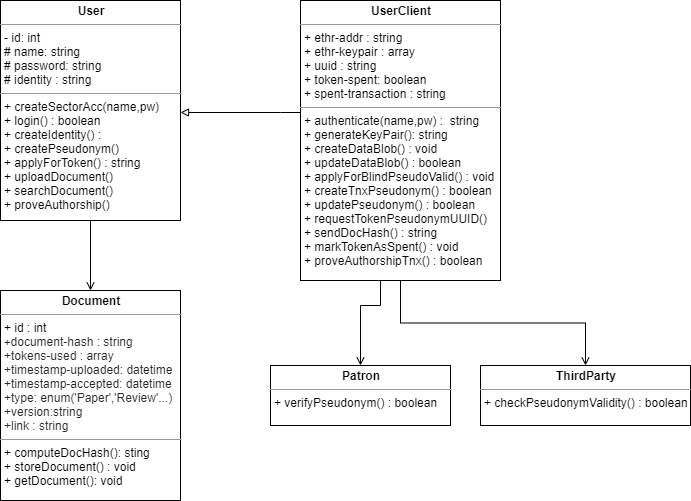

The diagram above was exported from draw.io. Its source (the exported page's mxGraphModel, read from the mxfile embedded in the PNG):
<mxGraphModel dx="1422" dy="856" grid="1" gridSize="10" guides="1" tooltips="1" connect="1" arrows="1" fold="1" page="1" pageScale="1" pageWidth="850" pageHeight="1100" math="0" shadow="0">
  <root>
    <mxCell id="0" />
    <mxCell id="1" parent="0" />
    <mxCell id="I5Q34f8huNzOhonJuy72-22" style="edgeStyle=orthogonalEdgeStyle;rounded=0;orthogonalLoop=1;jettySize=auto;html=1;entryX=0.5;entryY=0;entryDx=0;entryDy=0;endArrow=open;endFill=0;" parent="1" source="I5Q34f8huNzOhonJuy72-5" target="I5Q34f8huNzOhonJuy72-16" edge="1">
      <mxGeometry relative="1" as="geometry" />
    </mxCell>
    <mxCell id="I5Q34f8huNzOhonJuy72-5" value="&lt;p style=&quot;margin: 0px ; margin-top: 4px ; text-align: center&quot;&gt;&lt;b&gt;User&lt;/b&gt;&lt;/p&gt;&lt;hr size=&quot;1&quot;&gt;&lt;p style=&quot;margin: 0px ; margin-left: 4px&quot;&gt;- id: int&lt;/p&gt;&lt;p style=&quot;margin: 0px ; margin-left: 4px&quot;&gt;# name: string&lt;/p&gt;&lt;p style=&quot;margin: 0px ; margin-left: 4px&quot;&gt;# password: string&lt;/p&gt;&lt;p style=&quot;margin: 0px ; margin-left: 4px&quot;&gt;# identity : string&amp;nbsp;&lt;/p&gt;&lt;hr size=&quot;1&quot;&gt;&lt;p style=&quot;margin: 0px ; margin-left: 4px&quot;&gt;+ createSectorAcc(name,pw)&lt;/p&gt;&lt;p style=&quot;margin: 0px ; margin-left: 4px&quot;&gt;+ login() : boolean&lt;/p&gt;&lt;p style=&quot;margin: 0px ; margin-left: 4px&quot;&gt;+ createIdentity() :&amp;nbsp;&lt;/p&gt;&lt;p style=&quot;margin: 0px ; margin-left: 4px&quot;&gt;+ createPseudonym()&amp;nbsp;&lt;/p&gt;&lt;p style=&quot;margin: 0px ; margin-left: 4px&quot;&gt;+ applyForToken() : string&lt;/p&gt;&lt;p style=&quot;margin: 0px ; margin-left: 4px&quot;&gt;+ uploadDocument()&amp;nbsp;&lt;/p&gt;&lt;p style=&quot;margin: 0px ; margin-left: 4px&quot;&gt;+ searchDocument()&lt;/p&gt;&lt;p style=&quot;margin: 0px ; margin-left: 4px&quot;&gt;+ proveAuthorship()&lt;/p&gt;&lt;p style=&quot;margin: 0px ; margin-left: 4px&quot;&gt;&lt;br&gt;&lt;/p&gt;&lt;p style=&quot;margin: 0px ; margin-left: 4px&quot;&gt;&lt;br&gt;&lt;/p&gt;" style="verticalAlign=top;align=left;overflow=fill;fontSize=12;fontFamily=Helvetica;html=1;" parent="1" vertex="1">
      <mxGeometry x="80" y="40" width="180" height="220" as="geometry" />
    </mxCell>
    <mxCell id="I5Q34f8huNzOhonJuy72-17" style="edgeStyle=orthogonalEdgeStyle;rounded=0;orthogonalLoop=1;jettySize=auto;html=1;endArrow=block;endFill=0;" parent="1" source="I5Q34f8huNzOhonJuy72-15" edge="1">
      <mxGeometry relative="1" as="geometry">
        <mxPoint x="260" y="152" as="targetPoint" />
        <Array as="points">
          <mxPoint x="360" y="152" />
          <mxPoint x="360" y="152" />
        </Array>
      </mxGeometry>
    </mxCell>
    <mxCell id="I5Q34f8huNzOhonJuy72-25" style="edgeStyle=orthogonalEdgeStyle;rounded=0;orthogonalLoop=1;jettySize=auto;html=1;entryX=0.5;entryY=0;entryDx=0;entryDy=0;endArrow=open;endFill=0;" parent="1" source="I5Q34f8huNzOhonJuy72-15" target="I5Q34f8huNzOhonJuy72-18" edge="1">
      <mxGeometry relative="1" as="geometry">
        <Array as="points">
          <mxPoint x="460" y="345" />
          <mxPoint x="440" y="345" />
        </Array>
      </mxGeometry>
    </mxCell>
    <mxCell id="I5Q34f8huNzOhonJuy72-26" style="edgeStyle=orthogonalEdgeStyle;rounded=0;orthogonalLoop=1;jettySize=auto;html=1;endArrow=open;endFill=0;" parent="1" source="I5Q34f8huNzOhonJuy72-15" target="I5Q34f8huNzOhonJuy72-19" edge="1">
      <mxGeometry relative="1" as="geometry" />
    </mxCell>
    <mxCell id="I5Q34f8huNzOhonJuy72-15" value="&lt;p style=&quot;margin: 0px ; margin-top: 4px ; text-align: center&quot;&gt;&lt;b&gt;UserClient&lt;/b&gt;&lt;/p&gt;&lt;hr size=&quot;1&quot;&gt;&lt;p style=&quot;margin: 0px ; margin-left: 4px&quot;&gt;+ ethr-addr : string&amp;nbsp;&lt;/p&gt;&lt;p style=&quot;margin: 0px ; margin-left: 4px&quot;&gt;+ ethr-keypair : array&lt;/p&gt;&lt;p style=&quot;margin: 0px ; margin-left: 4px&quot;&gt;+ uuid : string&lt;/p&gt;&lt;p style=&quot;margin: 0px ; margin-left: 4px&quot;&gt;+ token-spent: boolean&lt;/p&gt;&lt;p style=&quot;margin: 0px ; margin-left: 4px&quot;&gt;+ spent-transaction : string&lt;/p&gt;&lt;hr size=&quot;1&quot;&gt;&lt;p style=&quot;margin: 0px ; margin-left: 4px&quot;&gt;+ authenticate(name,pw) :&amp;nbsp; string&lt;/p&gt;&lt;p style=&quot;margin: 0px ; margin-left: 4px&quot;&gt;+ generateKeyPair(): string&lt;/p&gt;&lt;p style=&quot;margin: 0px ; margin-left: 4px&quot;&gt;+ createDataBlob() : void&lt;/p&gt;&lt;p style=&quot;margin: 0px ; margin-left: 4px&quot;&gt;+ updateDataBlob() : boolean&lt;/p&gt;&lt;p style=&quot;margin: 0px ; margin-left: 4px&quot;&gt;+ applyForBlindPseudoValid() : void&lt;/p&gt;&lt;p style=&quot;margin: 0px ; margin-left: 4px&quot;&gt;+ createTnxPseudonym() : boolean&lt;/p&gt;&lt;p style=&quot;margin: 0px ; margin-left: 4px&quot;&gt;+ updatePseudonym() : boolean&lt;/p&gt;&lt;p style=&quot;margin: 0px ; margin-left: 4px&quot;&gt;+ requestTokenPseudonymUUID()&lt;/p&gt;&lt;p style=&quot;margin: 0px ; margin-left: 4px&quot;&gt;+ sendDocHash() : string&amp;nbsp;&lt;/p&gt;&lt;p style=&quot;margin: 0px ; margin-left: 4px&quot;&gt;+ markTokenAsSpent() : void&lt;/p&gt;&lt;p style=&quot;margin: 0px ; margin-left: 4px&quot;&gt;+ proveAuthorshipTnx() : boolean&lt;/p&gt;&lt;p style=&quot;margin: 0px ; margin-left: 4px&quot;&gt;&lt;br&gt;&lt;/p&gt;" style="verticalAlign=top;align=left;overflow=fill;fontSize=12;fontFamily=Helvetica;html=1;" parent="1" vertex="1">
      <mxGeometry x="380" y="40" width="200" height="280" as="geometry" />
    </mxCell>
    <mxCell id="I5Q34f8huNzOhonJuy72-16" value="&lt;p style=&quot;margin: 0px ; margin-top: 4px ; text-align: center&quot;&gt;&lt;b&gt;Document&lt;/b&gt;&lt;/p&gt;&lt;hr size=&quot;1&quot;&gt;&lt;p style=&quot;margin: 0px 0px 0px 4px&quot;&gt;&lt;font style=&quot;font-size: 12px&quot;&gt;+ id : int&lt;/font&gt;&lt;/p&gt;&lt;p style=&quot;margin: 0px 0px 0px 4px&quot;&gt;&lt;font color=&quot;#24292e&quot; style=&quot;font-size: 12px&quot;&gt;&lt;font face=&quot;SFMono-Regular, Consolas, Liberation Mono, Menlo, monospace&quot; style=&quot;font-size: 12px&quot;&gt;+&lt;/font&gt;document-hash : string&lt;/font&gt;&lt;/p&gt;&lt;p style=&quot;margin: 0px 0px 0px 4px&quot;&gt;&lt;font color=&quot;#24292e&quot; style=&quot;font-size: 12px&quot;&gt;+tokens-used : array&lt;/font&gt;&lt;/p&gt;&lt;p style=&quot;margin: 0px 0px 0px 4px&quot;&gt;&lt;font color=&quot;#24292e&quot; style=&quot;font-size: 12px&quot;&gt;+timestamp-uploaded: datetime&lt;/font&gt;&lt;/p&gt;&lt;p style=&quot;margin: 0px 0px 0px 4px&quot;&gt;&lt;font color=&quot;#24292e&quot; style=&quot;font-size: 12px&quot;&gt;+timestamp-accepted: datetime&lt;/font&gt;&lt;/p&gt;&lt;p style=&quot;margin: 0px 0px 0px 4px&quot;&gt;&lt;font color=&quot;#24292e&quot; style=&quot;font-size: 12px&quot;&gt;+type: enum('Paper','Review'...)&lt;/font&gt;&lt;/p&gt;&lt;p style=&quot;margin: 0px 0px 0px 4px&quot;&gt;&lt;font color=&quot;#24292e&quot; style=&quot;font-size: 12px&quot;&gt;+version:string&lt;/font&gt;&lt;/p&gt;&lt;p style=&quot;margin: 0px 0px 0px 4px&quot;&gt;&lt;font color=&quot;#24292e&quot;&gt;+link : string&lt;/font&gt;&lt;/p&gt;&lt;hr size=&quot;1&quot;&gt;&lt;p style=&quot;margin: 0px ; margin-left: 4px&quot;&gt;+ computeDocHash(): sting&lt;/p&gt;&lt;p style=&quot;margin: 0px ; margin-left: 4px&quot;&gt;+ storeDocument() : void&lt;/p&gt;&lt;p style=&quot;margin: 0px ; margin-left: 4px&quot;&gt;+ getDocument(): void&amp;nbsp;&lt;/p&gt;" style="verticalAlign=top;align=left;overflow=fill;fontSize=12;fontFamily=Helvetica;html=1;" parent="1" vertex="1">
      <mxGeometry x="80" y="330" width="180" height="210" as="geometry" />
    </mxCell>
    <mxCell id="I5Q34f8huNzOhonJuy72-18" value="&lt;p style=&quot;margin: 0px ; margin-top: 4px ; text-align: center&quot;&gt;&lt;b&gt;Patron&lt;/b&gt;&lt;/p&gt;&lt;hr size=&quot;1&quot;&gt;&lt;p style=&quot;margin: 0px ; margin-left: 4px&quot;&gt;+ verifyPseudonym() : boolean&lt;/p&gt;" style="verticalAlign=top;align=left;overflow=fill;fontSize=12;fontFamily=Helvetica;html=1;" parent="1" vertex="1">
      <mxGeometry x="350" y="405" width="180" height="60" as="geometry" />
    </mxCell>
    <mxCell id="I5Q34f8huNzOhonJuy72-19" value="&lt;p style=&quot;margin: 0px ; margin-top: 4px ; text-align: center&quot;&gt;&lt;b&gt;ThirdParty&lt;/b&gt;&lt;/p&gt;&lt;hr size=&quot;1&quot;&gt;&lt;p style=&quot;margin: 0px ; margin-left: 4px&quot;&gt;+ checkPseudonymValidity() : boolean&lt;/p&gt;" style="verticalAlign=top;align=left;overflow=fill;fontSize=12;fontFamily=Helvetica;html=1;" parent="1" vertex="1">
      <mxGeometry x="560" y="405" width="210" height="60" as="geometry" />
    </mxCell>
  </root>
</mxGraphModel>